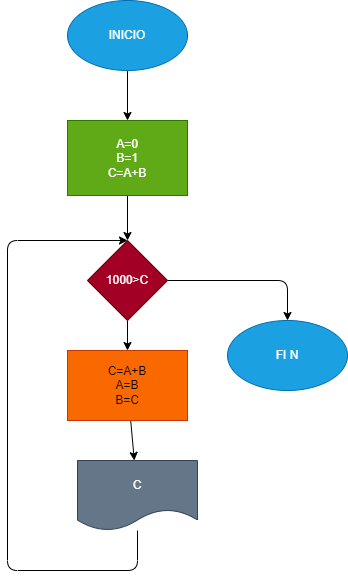

The diagram above was exported from draw.io. Its source (the exported page's mxGraphModel, read from the mxfile embedded in the PNG):
<mxGraphModel dx="801" dy="354" grid="1" gridSize="10" guides="1" tooltips="1" connect="1" arrows="1" fold="1" page="1" pageScale="1" pageWidth="127700" pageHeight="167700" math="0" shadow="0">
  <root>
    <mxCell id="0" />
    <mxCell id="1" parent="0" />
    <mxCell id="4" value="" style="edgeStyle=none;html=1;" edge="1" parent="1" source="2" target="3">
      <mxGeometry relative="1" as="geometry" />
    </mxCell>
    <mxCell id="2" value="INICIO" style="ellipse;whiteSpace=wrap;html=1;fillColor=#1ba1e2;fontColor=#ffffff;strokeColor=#006EAF;" vertex="1" parent="1">
      <mxGeometry x="420" width="120" height="70" as="geometry" />
    </mxCell>
    <mxCell id="5" style="edgeStyle=none;html=1;" edge="1" parent="1" source="3" target="6">
      <mxGeometry relative="1" as="geometry">
        <mxPoint x="480" y="250" as="targetPoint" />
      </mxGeometry>
    </mxCell>
    <mxCell id="3" value="A=0&lt;br&gt;B=1&lt;br&gt;C=A+B" style="whiteSpace=wrap;html=1;fillColor=#60a917;fontColor=#ffffff;strokeColor=#2D7600;" vertex="1" parent="1">
      <mxGeometry x="420" y="120" width="120" height="75" as="geometry" />
    </mxCell>
    <mxCell id="7" style="edgeStyle=none;html=1;" edge="1" parent="1" source="6" target="8">
      <mxGeometry relative="1" as="geometry">
        <mxPoint x="480" y="370" as="targetPoint" />
      </mxGeometry>
    </mxCell>
    <mxCell id="13" style="edgeStyle=none;html=1;" edge="1" parent="1" source="6" target="14">
      <mxGeometry relative="1" as="geometry">
        <mxPoint x="640" y="340" as="targetPoint" />
        <Array as="points">
          <mxPoint x="640" y="280" />
        </Array>
      </mxGeometry>
    </mxCell>
    <mxCell id="6" value="1000&amp;gt;C" style="rhombus;whiteSpace=wrap;html=1;fillColor=#a20025;fontColor=#ffffff;strokeColor=#6F0000;" vertex="1" parent="1">
      <mxGeometry x="440" y="240" width="80" height="80" as="geometry" />
    </mxCell>
    <mxCell id="10" style="edgeStyle=none;html=1;" edge="1" parent="1" source="8" target="11">
      <mxGeometry relative="1" as="geometry">
        <mxPoint x="480" y="460" as="targetPoint" />
      </mxGeometry>
    </mxCell>
    <mxCell id="8" value="C=A+B&lt;br&gt;A=B&lt;br&gt;B=C" style="rounded=0;whiteSpace=wrap;html=1;fillColor=#fa6800;fontColor=#000000;strokeColor=#C73500;" vertex="1" parent="1">
      <mxGeometry x="420" y="350" width="120" height="70" as="geometry" />
    </mxCell>
    <mxCell id="12" style="edgeStyle=none;html=1;" edge="1" parent="1" source="11">
      <mxGeometry relative="1" as="geometry">
        <mxPoint x="480" y="240" as="targetPoint" />
        <Array as="points">
          <mxPoint x="490" y="570" />
          <mxPoint x="360" y="570" />
          <mxPoint x="360" y="240" />
        </Array>
      </mxGeometry>
    </mxCell>
    <mxCell id="11" value="C" style="shape=document;whiteSpace=wrap;html=1;boundedLbl=1;fillColor=#647687;fontColor=#ffffff;strokeColor=#314354;" vertex="1" parent="1">
      <mxGeometry x="430" y="460" width="120" height="70" as="geometry" />
    </mxCell>
    <mxCell id="14" value="FI N" style="ellipse;whiteSpace=wrap;html=1;fillColor=#1ba1e2;fontColor=#ffffff;strokeColor=#006EAF;" vertex="1" parent="1">
      <mxGeometry x="580" y="320" width="120" height="70" as="geometry" />
    </mxCell>
  </root>
</mxGraphModel>